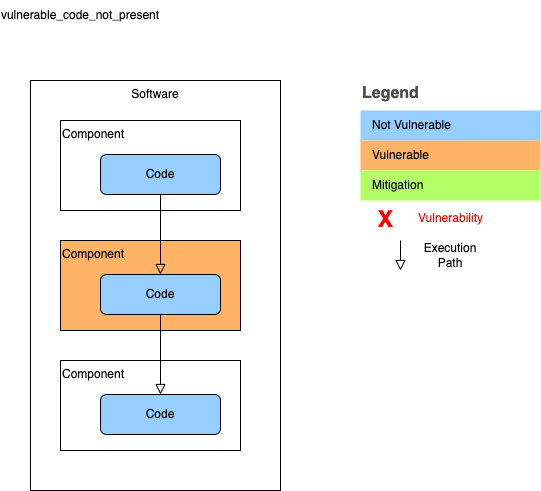

The diagram above was exported from draw.io. Its source (the exported page's mxGraphModel, read from the mxfile embedded in the PNG):
<mxGraphModel dx="1018" dy="-507" grid="1" gridSize="10" guides="1" tooltips="1" connect="1" arrows="1" fold="1" page="1" pageScale="1" pageWidth="827" pageHeight="1169" math="0" shadow="0">
  <root>
    <mxCell id="WIyWlLk6GJQsqaUBKTNV-0" />
    <mxCell id="WIyWlLk6GJQsqaUBKTNV-1" parent="WIyWlLk6GJQsqaUBKTNV-0" />
    <mxCell id="Udx-6zi6Q5UBe-RXXeUt-66" value="vulnerable_code_not_present" style="text;html=1;strokeColor=none;fillColor=none;align=center;verticalAlign=middle;whiteSpace=wrap;rounded=0;" parent="WIyWlLk6GJQsqaUBKTNV-1" vertex="1">
      <mxGeometry x="160" y="1240" width="160" height="30" as="geometry" />
    </mxCell>
    <mxCell id="Udx-6zi6Q5UBe-RXXeUt-67" value="Software" style="rounded=0;whiteSpace=wrap;html=1;verticalAlign=top;" parent="WIyWlLk6GJQsqaUBKTNV-1" vertex="1">
      <mxGeometry x="190" y="1320" width="250" height="410" as="geometry" />
    </mxCell>
    <mxCell id="Udx-6zi6Q5UBe-RXXeUt-68" value="Component" style="rounded=0;whiteSpace=wrap;html=1;verticalAlign=top;align=left;fillColor=none;" parent="WIyWlLk6GJQsqaUBKTNV-1" vertex="1">
      <mxGeometry x="220" y="1360" width="180" height="90" as="geometry" />
    </mxCell>
    <mxCell id="Udx-6zi6Q5UBe-RXXeUt-69" value="Code" style="rounded=1;whiteSpace=wrap;html=1;fontSize=12;glass=0;strokeWidth=1;shadow=0;fillColor=#96ceff;" parent="WIyWlLk6GJQsqaUBKTNV-1" vertex="1">
      <mxGeometry x="260" y="1394" width="120" height="40" as="geometry" />
    </mxCell>
    <mxCell id="Udx-6zi6Q5UBe-RXXeUt-70" value="Component" style="rounded=0;whiteSpace=wrap;html=1;verticalAlign=top;align=left;fillColor=#FFB366;" parent="WIyWlLk6GJQsqaUBKTNV-1" vertex="1">
      <mxGeometry x="220" y="1480" width="180" height="90" as="geometry" />
    </mxCell>
    <mxCell id="Udx-6zi6Q5UBe-RXXeUt-71" value="Code" style="rounded=1;whiteSpace=wrap;html=1;fontSize=12;glass=0;strokeWidth=1;shadow=0;fillColor=#96ceff;" parent="WIyWlLk6GJQsqaUBKTNV-1" vertex="1">
      <mxGeometry x="260" y="1514" width="120" height="40" as="geometry" />
    </mxCell>
    <mxCell id="Udx-6zi6Q5UBe-RXXeUt-72" value="" style="rounded=0;html=1;jettySize=auto;orthogonalLoop=1;fontSize=11;endArrow=block;endFill=0;endSize=8;strokeWidth=1;shadow=0;labelBackgroundColor=none;edgeStyle=orthogonalEdgeStyle;" parent="WIyWlLk6GJQsqaUBKTNV-1" source="Udx-6zi6Q5UBe-RXXeUt-69" target="Udx-6zi6Q5UBe-RXXeUt-71" edge="1">
      <mxGeometry relative="1" as="geometry">
        <mxPoint x="320" y="1480" as="targetPoint" />
      </mxGeometry>
    </mxCell>
    <mxCell id="Udx-6zi6Q5UBe-RXXeUt-73" value="Component" style="rounded=0;whiteSpace=wrap;html=1;verticalAlign=top;align=left;fillColor=none;" parent="WIyWlLk6GJQsqaUBKTNV-1" vertex="1">
      <mxGeometry x="220" y="1600" width="180" height="90" as="geometry" />
    </mxCell>
    <mxCell id="Udx-6zi6Q5UBe-RXXeUt-74" value="Code" style="rounded=1;whiteSpace=wrap;html=1;fontSize=12;glass=0;strokeWidth=1;shadow=0;fillColor=#96ceff;" parent="WIyWlLk6GJQsqaUBKTNV-1" vertex="1">
      <mxGeometry x="260" y="1634" width="120" height="40" as="geometry" />
    </mxCell>
    <mxCell id="Udx-6zi6Q5UBe-RXXeUt-75" value="" style="rounded=0;html=1;jettySize=auto;orthogonalLoop=1;fontSize=11;endArrow=block;endFill=0;endSize=8;strokeWidth=1;shadow=0;labelBackgroundColor=none;edgeStyle=orthogonalEdgeStyle;" parent="WIyWlLk6GJQsqaUBKTNV-1" source="Udx-6zi6Q5UBe-RXXeUt-71" target="Udx-6zi6Q5UBe-RXXeUt-74" edge="1">
      <mxGeometry relative="1" as="geometry">
        <mxPoint x="320" y="1600" as="targetPoint" />
      </mxGeometry>
    </mxCell>
    <mxCell id="Udx-6zi6Q5UBe-RXXeUt-76" value="Legend" style="align=left;fontSize=16;fontStyle=1;strokeColor=none;fillColor=none;fontColor=#4D4D4D;spacingTop=-8;resizable=0;" parent="WIyWlLk6GJQsqaUBKTNV-1" vertex="1">
      <mxGeometry x="520" y="1320" width="180" height="30" as="geometry" />
    </mxCell>
    <mxCell id="Udx-6zi6Q5UBe-RXXeUt-77" value="" style="shape=table;html=1;whiteSpace=wrap;startSize=0;container=1;collapsible=0;childLayout=tableLayout;fillColor=none;align=left;spacingLeft=10;strokeColor=none;rounded=1;arcSize=11;fontColor=#FFFFFF;resizable=0;points=[[0.25,0,0],[0.5,0,0],[0.75,0,0],[1,0.25,0],[1,0.5,0],[1,0.75,0],[0.75,1,0],[0.5,1,0],[0.25,1,0],[0,0.75,0],[0,0.5,0],[0,0.25,0]];" parent="WIyWlLk6GJQsqaUBKTNV-1" vertex="1">
      <mxGeometry x="520" y="1350" width="180" height="90" as="geometry" />
    </mxCell>
    <mxCell id="Udx-6zi6Q5UBe-RXXeUt-78" value="&lt;font color=&quot;#000000&quot;&gt;Not Vulnerable&lt;/font&gt;" style="shape=partialRectangle;html=1;whiteSpace=wrap;connectable=0;fillColor=#96ceff;top=0;left=0;bottom=0;right=0;overflow=hidden;pointerEvents=1;align=left;spacingLeft=10;fontColor=#FFFFFF;" parent="Udx-6zi6Q5UBe-RXXeUt-77" vertex="1">
      <mxGeometry width="180" height="30" as="geometry" />
    </mxCell>
    <mxCell id="Udx-6zi6Q5UBe-RXXeUt-79" value="&lt;font color=&quot;#000000&quot;&gt;Vulnerable&lt;/font&gt;" style="shape=partialRectangle;html=1;whiteSpace=wrap;connectable=0;fillColor=#FFB366;top=0;left=0;bottom=0;right=0;overflow=hidden;pointerEvents=1;align=left;spacingLeft=10;fontColor=#FFFFFF;" parent="Udx-6zi6Q5UBe-RXXeUt-77" vertex="1">
      <mxGeometry y="30" width="180" height="30" as="geometry" />
    </mxCell>
    <mxCell id="Udx-6zi6Q5UBe-RXXeUt-80" value="&lt;font color=&quot;#000000&quot;&gt;Mitigation&lt;/font&gt;" style="shape=partialRectangle;html=1;whiteSpace=wrap;connectable=0;fillColor=#B3FF66;top=0;left=0;bottom=0;right=0;overflow=hidden;pointerEvents=1;align=left;spacingLeft=10;fontColor=#FFFFFF;" parent="Udx-6zi6Q5UBe-RXXeUt-77" vertex="1">
      <mxGeometry y="60" width="180" height="30" as="geometry" />
    </mxCell>
    <mxCell id="Udx-6zi6Q5UBe-RXXeUt-81" value="" style="rounded=0;html=1;jettySize=auto;orthogonalLoop=1;fontSize=11;endArrow=block;endFill=0;endSize=8;strokeWidth=1;shadow=0;labelBackgroundColor=none;edgeStyle=orthogonalEdgeStyle;" parent="WIyWlLk6GJQsqaUBKTNV-1" edge="1">
      <mxGeometry relative="1" as="geometry">
        <mxPoint x="560" y="1510" as="targetPoint" />
        <mxPoint x="560" y="1480" as="sourcePoint" />
      </mxGeometry>
    </mxCell>
    <mxCell id="Udx-6zi6Q5UBe-RXXeUt-82" value="Execution Path" style="text;html=1;strokeColor=none;fillColor=none;align=center;verticalAlign=middle;whiteSpace=wrap;rounded=0;" parent="WIyWlLk6GJQsqaUBKTNV-1" vertex="1">
      <mxGeometry x="580" y="1480" width="60" height="30" as="geometry" />
    </mxCell>
    <mxCell id="ksQ_aRdDV7hXYhZqJeY9-0" value="&lt;font size=&quot;1&quot; color=&quot;#ff0000&quot;&gt;&lt;b style=&quot;font-size: 23px;&quot;&gt;X&lt;/b&gt;&lt;/font&gt;" style="text;html=1;align=center;verticalAlign=middle;resizable=0;points=[];autosize=1;strokeColor=none;fillColor=none;fontSize=16;fontColor=#44AB44;" vertex="1" parent="WIyWlLk6GJQsqaUBKTNV-1">
      <mxGeometry x="530" y="1444" width="30" height="30" as="geometry" />
    </mxCell>
    <mxCell id="ksQ_aRdDV7hXYhZqJeY9-1" value="&lt;font style=&quot;font-size: 12px;&quot;&gt;Vulnerability&lt;/font&gt;" style="text;html=1;align=center;verticalAlign=middle;resizable=0;points=[];autosize=1;strokeColor=none;fillColor=none;fontSize=23;fontColor=#FF0000;" vertex="1" parent="WIyWlLk6GJQsqaUBKTNV-1">
      <mxGeometry x="570" y="1434" width="80" height="40" as="geometry" />
    </mxCell>
  </root>
</mxGraphModel>